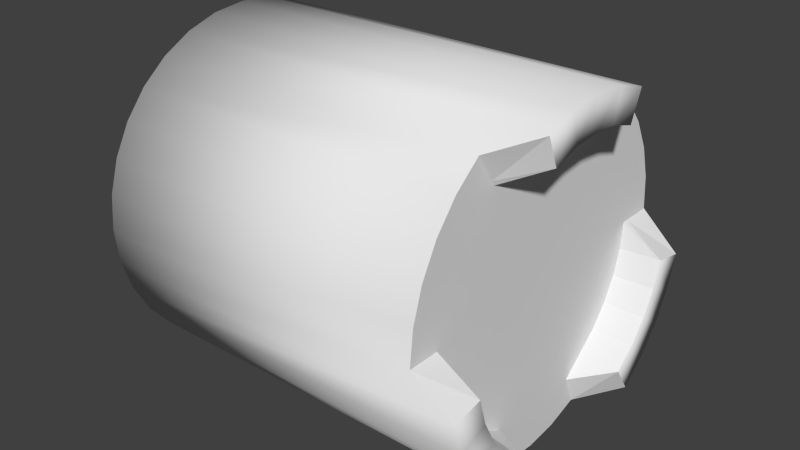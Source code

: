 # Source: socket.blend  (saved by Blender 2.75.0; exported with 4.5.12 LTS)
import bpy
from mathutils import Matrix  # noqa: F401  (used for matrix-valued properties, if any)

bpy.ops.wm.read_factory_settings(use_empty=True)
scene = bpy.context.scene
scene.name = 'Scene'

# ---- collections
col_collection_1 = bpy.data.collections.new('Collection 1'); scene.collection.children.link(col_collection_1)

# ---- world
world_world = bpy.data.worlds.new('World'); scene.world = world_world
world_world.color = (0.05088, 0.05088, 0.05088)
world_world.use_sun_shadow = False
world_world.sun_shadow_jitter_overblur = 0.0
world_world.cycles.sampling_method = 'MANUAL'
world_world.cycles.sample_map_resolution = 256

# ---- meshes
me_cylinder = bpy.data.meshes.new('Cylinder')
me_cylinder.from_pydata([(0.0, 1.0, -1.0), (-8.579e-08, 0.7842, 1.0), (0.1951, 0.9808, -1.0), (0.153, 0.7691, 1.0), (0.3827, 0.9239, -1.0), (0.3001, 0.7245, 1.0), (0.5556, 0.8315, -1.0), (0.4357, 0.652, 1.0), (0.7071, 0.7071, -1.0), (0.5545, 0.5545, 1.0), (0.8315, 0.5556, -1.0), (0.652, 0.4357, 1.0), (0.9239, 0.3827, -1.0), (0.7245, 0.3001, 1.0), (0.9808, 0.1951, -1.0), (0.7691, 0.153, 1.0), (1.0, 7.55e-08, -1.0), (0.7842, 4.177e-08, 1.0), (0.9808, -0.1951, -1.0), (0.7691, -0.153, 1.0), (0.9239, -0.3827, -1.0), (0.7245, -0.3001, 1.0), (0.8315, -0.5556, -1.0), (0.652, -0.4357, 1.0), (0.7071, -0.7071, -1.0), (0.5545, -0.5545, 1.0), (0.5556, -0.8315, -1.0), (0.4357, -0.652, 1.0), (0.3827, -0.9239, -1.0), (0.3001, -0.7245, 1.0), (0.1951, -0.9808, -1.0), (0.153, -0.7691, 1.0), (-3.258e-07, -1.0, -1.0), (-2.573e-07, -0.7842, 1.0), (-0.1951, -0.9808, -1.0), (-0.153, -0.7691, 1.0), (-0.3827, -0.9239, -1.0), (-0.3001, -0.7245, 1.0), (-0.5556, -0.8315, -1.0), (-0.4357, -0.652, 1.0), (-0.7071, -0.7071, -1.0), (-0.5545, -0.5545, 1.0), (-0.8315, -0.5556, -1.0), (-0.652, -0.4357, 1.0), (-0.9239, -0.3827, -1.0), (-0.7245, -0.3001, 1.0), (-0.9808, -0.1951, -1.0), (-0.7691, -0.153, 1.0), (-1.0, 9.656e-07, -1.0), (-0.7842, 7.671e-07, 1.0), (-0.9808, 0.1951, -1.0), (-0.7691, 0.153, 1.0), (-0.9239, 0.3827, -1.0), (-0.7245, 0.3001, 1.0), (-0.8315, 0.5556, -1.0), (-0.652, 0.4357, 1.0), (-0.7071, 0.7071, -1.0), (-0.5545, 0.5545, 1.0), (-0.5556, 0.8315, -1.0), (-0.4357, 0.652, 1.0), (-0.3827, 0.9239, -1.0), (-0.3001, 0.7245, 1.0), (-0.1951, 0.9808, -1.0), (-0.153, 0.7691, 1.0), (0.1951, 0.9808, 1.226), (0.0, 1.0, 1.0), (0.3827, 0.9239, 1.226), (0.5556, 0.8315, 1.226), (0.7071, 0.7071, 1.226), (0.8315, 0.5556, 1.226), (0.9239, 0.3827, 1.0), (0.9808, 0.1951, 1.0), (1.0, 7.55e-08, 1.0), (0.9808, -0.1951, 1.0), (0.9239, -0.3827, 1.0), (0.8315, -0.5556, 1.226), (0.7071, -0.7071, 1.226), (0.5556, -0.8315, 1.226), (0.3827, -0.9239, 1.226), (0.1951, -0.9808, 1.226), (-3.258e-07, -1.0, 1.0), (-0.1951, -0.9808, 1.0), (-0.3827, -0.9239, 1.0), (-0.5556, -0.8315, 1.0), (-0.7071, -0.7071, 1.0), (-0.8315, -0.5556, 1.0), (-0.9239, -0.3827, 1.226), (-0.9808, -0.1951, 1.226), (-1.0, 9.656e-07, 1.226), (-0.9808, 0.1951, 1.226), (-0.9239, 0.3827, 1.226), (-0.8315, 0.5556, 1.0), (-0.7071, 0.7071, 1.0), (-0.5556, 0.8315, 1.0), (-0.3827, 0.9239, 1.0), (-0.1951, 0.9808, 1.0), (0.1593, 0.8009, 1.226), (-7.005e-08, 0.8165, 1.0), (0.3125, 0.7544, 1.226), (0.4536, 0.6789, 1.226), (0.5774, 0.5774, 1.226), (0.6789, 0.4536, 1.226), (0.7544, 0.3125, 1.0), (0.8009, 0.1593, 1.0), (0.8165, 4.734e-08, 1.0), (0.8009, -0.1593, 1.0), (0.7544, -0.3125, 1.0), (0.6789, -0.4536, 1.226), (0.5774, -0.5774, 1.226), (0.4536, -0.6789, 1.226), (0.3125, -0.7544, 1.226), (0.1593, -0.8009, 1.226), (-2.695e-07, -0.8165, 1.0), (-0.1593, -0.8009, 1.0), (-0.3125, -0.7544, 1.0), (-0.4536, -0.6789, 1.0), (-0.5774, -0.5774, 1.0), (-0.6789, -0.4536, 1.0), (-0.7544, -0.3125, 1.226), (-0.8009, -0.1593, 1.226), (-0.8165, 7.98e-07, 1.226), (-0.8009, 0.1593, 1.226), (-0.7544, 0.3125, 1.226), (-0.6789, 0.4536, 1.0), (-0.5774, 0.5774, 1.0), (-0.4536, 0.6789, 1.0), (-0.3125, 0.7544, 1.0), (-0.1593, 0.8009, 1.0)], [], [(0, 65, 64, 2), (2, 64, 66, 4), (4, 66, 67, 6), (6, 67, 68, 8), (8, 68, 69, 10), (10, 69, 70, 12), (12, 70, 71, 14), (14, 71, 72, 16), (16, 72, 73, 18), (18, 73, 74, 20), (20, 74, 75, 22), (22, 75, 76, 24), (24, 76, 77, 26), (26, 77, 78, 28), (28, 78, 79, 30), (30, 79, 80, 32), (32, 80, 81, 34), (34, 81, 82, 36), (36, 82, 83, 38), (38, 83, 84, 40), (40, 84, 85, 42), (42, 85, 86, 44), (44, 86, 87, 46), (46, 87, 88, 48), (48, 88, 89, 50), (50, 89, 90, 52), (52, 90, 91, 54), (54, 91, 92, 56), (56, 92, 93, 58), (58, 93, 94, 60), (3, 1, 63, 61, 59, 57, 55, 53, 51, 49, 47, 45, 43, 41, 39, 37, 35, 33, 31, 29, 27, 25, 23, 21, 19, 17, 15, 13, 11, 9, 7, 5), (62, 95, 65, 0), (60, 94, 95, 62), (0, 2, 4, 6, 8, 10, 12, 14, 16, 18, 20, 22, 24, 26, 28, 30, 32, 34, 36, 38, 40, 42, 44, 46, 48, 50, 52, 54, 56, 58, 60, 62), (97, 96, 64, 65), (96, 98, 66, 64), (98, 99, 67, 66), (99, 100, 68, 67), (100, 101, 69, 68), (101, 102, 70, 69), (102, 103, 71, 70), (103, 104, 72, 71), (104, 105, 73, 72), (105, 106, 74, 73), (106, 107, 75, 74), (107, 108, 76, 75), (108, 109, 77, 76), (109, 110, 78, 77), (110, 111, 79, 78), (111, 112, 80, 79), (112, 113, 81, 80), (113, 114, 82, 81), (114, 115, 83, 82), (115, 116, 84, 83), (116, 117, 85, 84), (117, 118, 86, 85), (118, 119, 87, 86), (119, 120, 88, 87), (120, 121, 89, 88), (121, 122, 90, 89), (122, 123, 91, 90), (123, 124, 92, 91), (124, 125, 93, 92), (125, 126, 94, 93), (126, 127, 95, 94), (127, 97, 65, 95), (1, 3, 96, 97), (3, 5, 98, 96), (5, 7, 99, 98), (7, 9, 100, 99), (9, 11, 101, 100), (11, 13, 102, 101), (13, 15, 103, 102), (15, 17, 104, 103), (17, 19, 105, 104), (19, 21, 106, 105), (21, 23, 107, 106), (23, 25, 108, 107), (25, 27, 109, 108), (27, 29, 110, 109), (29, 31, 111, 110), (31, 33, 112, 111), (33, 35, 113, 112), (35, 37, 114, 113), (37, 39, 115, 114), (39, 41, 116, 115), (41, 43, 117, 116), (43, 45, 118, 117), (45, 47, 119, 118), (47, 49, 120, 119), (49, 51, 121, 120), (51, 53, 122, 121), (53, 55, 123, 122), (55, 57, 124, 123), (57, 59, 125, 124), (59, 61, 126, 125), (61, 63, 127, 126), (63, 1, 97, 127)])
me_cylinder.polygons.foreach_set('use_smooth', [1, 1, 1, 1, 1, 1, 1, 1, 1, 1, 1, 1, 1, 1, 1, 1, 1, 1, 1, 1, 1, 1, 1, 1, 1, 1, 1, 1, 1, 1, 0, 1, 1, 0, 0, 1, 1, 1, 1, 0, 0, 0, 0, 0, 0, 1, 1, 1, 1, 0, 0, 0, 0, 0, 0, 0, 1, 1, 1, 1, 0, 0, 0, 0, 0, 0, 0, 0, 0, 0, 0, 0, 0, 0, 0, 0, 0, 0, 0, 0, 0, 0, 0, 0, 0, 0, 0, 0, 0, 0, 0, 0, 0, 0, 0, 0, 0, 0])
_uv = me_cylinder.uv_layers.new(name='UVMap')
_uv.uv.foreach_set('vector', [0.8535, 0.874, 0.6818, 0.874, 0.6624, 0.8994, 0.8535, 0.8994, 0.8535, 0.8994, 0.6624, 0.8994, 0.6624, 0.9239, 0.8535, 0.9239, 0.8535, 0.9239, 0.6624, 0.9239, 0.6624, 0.9465, 0.8535, 0.9465, 0.8535, 0.9465, 0.6624, 0.9465, 0.6624, 0.9663, 0.8535, 0.9663, 0.8535, 0.9663, 0.6624, 0.9663, 0.6624, 0.9465, 0.8535, 0.9465, 0.8535, 0.9465, 0.6624, 0.9465, 0.6818, 0.9239, 0.8535, 0.9239, 0.8535, 0.9239, 0.6818, 0.9239, 0.6818, 0.8994, 0.8535, 0.8994, 0.8535, 0.8994, 0.6818, 0.8994, 0.6818, 0.874, 0.8535, 0.874, 0.8535, 0.874, 0.6818, 0.874, 0.6818, 0.8485, 0.8535, 0.8485, 0.8535, 0.8485, 0.6818, 0.8485, 0.6818, 0.824, 0.8535, 0.824, 0.8535, 0.824, 0.6818, 0.824, 0.6624, 0.8015, 0.8535, 0.8015, 0.8535, 0.8015, 0.6624, 0.8015, 0.6624, 0.7817, 0.8535, 0.7817, 0.8535, 0.9663, 0.6624, 0.9663, 0.6624, 0.9465, 0.8535, 0.9465, 0.8535, 0.9465, 0.6624, 0.9465, 0.6624, 0.9239, 0.8535, 0.9239, 0.8535, 0.9239, 0.6624, 0.9239, 0.6624, 0.8994, 0.8535, 0.8994, 0.8535, 0.8994, 0.6624, 0.8994, 0.6818, 0.874, 0.8535, 0.874, 0.8535, 0.874, 0.6818, 0.874, 0.6818, 0.8485, 0.8535, 0.8485, 0.8535, 0.8485, 0.6818, 0.8485, 0.6818, 0.824, 0.8535, 0.824, 0.8535, 0.824, 0.6818, 0.824, 0.6818, 0.8015, 0.8535, 0.8015, 0.8535, 0.8015, 0.6818, 0.8015, 0.6818, 0.7817, 0.8535, 0.7817, 0.8535, 0.7817, 0.6818, 0.7817, 0.6818, 0.8015, 0.8535, 0.8015, 0.8535, 0.8015, 0.6818, 0.8015, 0.6624, 0.824, 0.8535, 0.824, 0.8535, 0.824, 0.6624, 0.824, 0.6624, 0.8485, 0.8535, 0.8485, 0.8535, 0.8485, 0.6624, 0.8485, 0.6624, 0.874, 0.8535, 0.874, 0.8535, 0.874, 0.6624, 0.874, 0.6624, 0.8994, 0.8535, 0.8994, 0.8535, 0.8994, 0.6624, 0.8994, 0.6624, 0.9239, 0.8535, 0.9239, 0.8535, 0.9239, 0.6624, 0.9239, 0.6818, 0.9465, 0.8535, 0.9465, 0.8535, 0.9465, 0.6818, 0.9465, 0.6818, 0.9663, 0.8535, 0.9663, 0.8535, 0.7817, 0.6818, 0.7817, 0.6818, 0.8015, 0.8535, 0.8015, 0.8535, 0.8015, 0.6818, 0.8015, 0.6818, 0.824, 0.8535, 0.824, 0.3348, 0.2187, 0.3538, 0.2247, 0.3736, 0.2269, 0.3934, 0.2252, 0.4125, 0.2196, 0.4301, 0.2105, 0.4456, 0.198, 0.4584, 0.1828, 0.468, 0.1654, 0.474, 0.1464, 0.4762, 0.1267, 0.4744, 0.1068, 0.4689, 0.08776, 0.4597, 0.07011, 0.4473, 0.0546, 0.4321, 0.04181, 0.4146, 0.03223, 0.3957, 0.02624, 0.3759, 0.02406, 0.3561, 0.02577, 0.337, 0.03132, 0.3194, 0.04049, 0.3039, 0.05292, 0.2911, 0.06815, 0.2815, 0.08557, 0.2755, 0.1045, 0.2733, 0.1243, 0.275, 0.1441, 0.2806, 0.1632, 0.2898, 0.1808, 0.3022, 0.1963, 0.3174, 0.2091, 0.8535, 0.8485, 0.6818, 0.8485, 0.6818, 0.874, 0.8535, 0.874, 0.8535, 0.824, 0.6818, 0.824, 0.6818, 0.8485, 0.8535, 0.8485, 0.376, 0.4428, 0.3888, 0.4415, 0.4011, 0.4378, 0.4124, 0.4317, 0.4223, 0.4236, 0.4305, 0.4136, 0.4365, 0.4023, 0.4403, 0.39, 0.4415, 0.3772, 0.4403, 0.3644, 0.4365, 0.3521, 0.4305, 0.3408, 0.4223, 0.3309, 0.4124, 0.3227, 0.4011, 0.3167, 0.3888, 0.3129, 0.376, 0.3117, 0.3632, 0.3129, 0.3509, 0.3167, 0.3396, 0.3227, 0.3296, 0.3309, 0.3215, 0.3408, 0.3154, 0.3521, 0.3117, 0.3644, 0.3104, 0.3772, 0.3117, 0.39, 0.3154, 0.4023, 0.3215, 0.4136, 0.3296, 0.4236, 0.3396, 0.4317, 0.3509, 0.4378, 0.3632, 0.4415, 0.4056, 0.3388, 0.405, 0.347, 0.4115, 0.347, 0.4122, 0.3388, 0.7422, 0.9114, 0.7497, 0.9091, 0.7532, 0.9174, 0.744, 0.9202, 0.7497, 0.9091, 0.7567, 0.9054, 0.7617, 0.9129, 0.7532, 0.9174, 0.7567, 0.9054, 0.7628, 0.9004, 0.7691, 0.9068, 0.7617, 0.9129, 0.7628, 0.9004, 0.7677, 0.8943, 0.7752, 0.8993, 0.7691, 0.9068, 0.4006, 0.347, 0.4033, 0.3388, 0.4094, 0.3388, 0.4061, 0.347, 0.4033, 0.3863, 0.405, 0.3808, 0.4115, 0.3821, 0.4094, 0.3889, 0.405, 0.3808, 0.4056, 0.375, 0.4122, 0.375, 0.4115, 0.3821, 0.4056, 0.375, 0.405, 0.3692, 0.4115, 0.3679, 0.4122, 0.375, 0.405, 0.3692, 0.4033, 0.3637, 0.4094, 0.3611, 0.4115, 0.3679, 0.4033, 0.3388, 0.4006, 0.347, 0.4061, 0.347, 0.4094, 0.3388, 0.7677, 0.8498, 0.7628, 0.8437, 0.7691, 0.8373, 0.7752, 0.8448, 0.7628, 0.8437, 0.7567, 0.8387, 0.7617, 0.8312, 0.7691, 0.8373, 0.7567, 0.8387, 0.7497, 0.835, 0.7532, 0.8267, 0.7617, 0.8312, 0.7497, 0.835, 0.7422, 0.8327, 0.744, 0.8239, 0.7532, 0.8267, 0.347, 0.347, 0.3464, 0.3388, 0.3397, 0.3388, 0.3404, 0.347, 0.376, 0.3454, 0.3702, 0.346, 0.3689, 0.3395, 0.376, 0.3388, 0.3702, 0.346, 0.3647, 0.3477, 0.3621, 0.3415, 0.3689, 0.3395, 0.3647, 0.3477, 0.3595, 0.3504, 0.3558, 0.3449, 0.3621, 0.3415, 0.3595, 0.3504, 0.3551, 0.3541, 0.3504, 0.3494, 0.3558, 0.3449, 0.3551, 0.3541, 0.3514, 0.3586, 0.3459, 0.3549, 0.3504, 0.3494, 0.3514, 0.3388, 0.3486, 0.347, 0.3425, 0.347, 0.3459, 0.3388, 0.6973, 0.8567, 0.695, 0.8642, 0.6862, 0.8625, 0.689, 0.8532, 0.695, 0.8642, 0.6943, 0.872, 0.6853, 0.872, 0.6862, 0.8625, 0.6943, 0.872, 0.695, 0.8799, 0.6862, 0.8816, 0.6853, 0.872, 0.695, 0.8799, 0.6973, 0.8874, 0.689, 0.8908, 0.6862, 0.8816, 0.3486, 0.347, 0.3514, 0.3388, 0.3459, 0.3388, 0.3425, 0.347, 0.3514, 0.3914, 0.3551, 0.3959, 0.3504, 0.4006, 0.3459, 0.3951, 0.3551, 0.3959, 0.3595, 0.3996, 0.3558, 0.4051, 0.3504, 0.4006, 0.3595, 0.3996, 0.3647, 0.4023, 0.3621, 0.4085, 0.3558, 0.4051, 0.3647, 0.4023, 0.3702, 0.404, 0.3689, 0.4105, 0.3621, 0.4085, 0.3702, 0.404, 0.376, 0.4046, 0.376, 0.4112, 0.3689, 0.4105, 0.376, 0.3388, 0.3815, 0.3388, 0.3817, 0.347, 0.376, 0.3388, 0.3815, 0.3388, 0.3868, 0.3388, 0.3873, 0.347, 0.3817, 0.347, 0.3868, 0.3388, 0.3918, 0.3388, 0.3924, 0.347, 0.3873, 0.347, 0.3918, 0.3388, 0.3961, 0.3388, 0.3969, 0.347, 0.3924, 0.347, 0.3961, 0.3388, 0.3918, 0.3388, 0.3924, 0.347, 0.3969, 0.347, 0.3918, 0.3388, 0.3868, 0.3388, 0.3873, 0.3388, 0.3924, 0.347, 0.4022, 0.3859, 0.4038, 0.3805, 0.405, 0.3808, 0.4033, 0.3863, 0.4038, 0.3805, 0.4044, 0.375, 0.4056, 0.375, 0.405, 0.3808, 0.4044, 0.375, 0.4038, 0.3694, 0.405, 0.3692, 0.4056, 0.375, 0.4038, 0.3694, 0.4022, 0.3641, 0.4033, 0.3637, 0.405, 0.3692, 0.3651, 0.3388, 0.3602, 0.3388, 0.3595, 0.347, 0.3647, 0.3388, 0.3602, 0.3388, 0.3559, 0.3388, 0.3551, 0.347, 0.3595, 0.347, 0.3961, 0.3388, 0.3918, 0.3388, 0.3924, 0.347, 0.3969, 0.347, 0.3918, 0.3388, 0.3868, 0.3388, 0.3873, 0.347, 0.3924, 0.347, 0.3868, 0.3388, 0.3815, 0.3388, 0.3817, 0.347, 0.3873, 0.347, 0.3815, 0.3388, 0.376, 0.3388, 0.376, 0.3388, 0.3817, 0.347, 0.376, 0.3466, 0.3704, 0.3471, 0.3702, 0.346, 0.376, 0.3454, 0.3704, 0.3471, 0.3651, 0.3487, 0.3647, 0.3477, 0.3702, 0.346, 0.3651, 0.3487, 0.3602, 0.3514, 0.3595, 0.3504, 0.3647, 0.3477, 0.3602, 0.3514, 0.3559, 0.3549, 0.3551, 0.3541, 0.3595, 0.3504, 0.3559, 0.3549, 0.3524, 0.3592, 0.3514, 0.3586, 0.3551, 0.3541, 0.3602, 0.3388, 0.3651, 0.3388, 0.3647, 0.347, 0.3595, 0.3388, 0.3651, 0.3388, 0.3704, 0.3388, 0.3702, 0.347, 0.3647, 0.347, 0.3704, 0.3388, 0.376, 0.3388, 0.376, 0.347, 0.3702, 0.347, 0.376, 0.3388, 0.3815, 0.3388, 0.3817, 0.347, 0.376, 0.347, 0.3815, 0.3388, 0.3868, 0.3388, 0.3873, 0.347, 0.3817, 0.347, 0.3868, 0.3388, 0.3918, 0.3388, 0.3924, 0.3388, 0.3873, 0.347, 0.3524, 0.3908, 0.3559, 0.3951, 0.3551, 0.3959, 0.3514, 0.3914, 0.3559, 0.3951, 0.3602, 0.3986, 0.3595, 0.3996, 0.3551, 0.3959, 0.3602, 0.3986, 0.3651, 0.4012, 0.3647, 0.4023, 0.3595, 0.3996, 0.3651, 0.4012, 0.3704, 0.4029, 0.3702, 0.404, 0.3647, 0.4023, 0.3704, 0.4029, 0.376, 0.4034, 0.376, 0.4046, 0.3702, 0.404])
me_cylinder.use_remesh_preserve_volume = False
me_cylinder.use_remesh_preserve_attributes = False
me_cylinder.use_mirror_vertex_groups = False
me_cylinder.update()

# ---- objects
ob_cylinder = bpy.data.objects.new('Cylinder', me_cylinder)

# ---- transforms, parenting, visibility, modifiers, constraints
ob_cylinder.location = (0.0, 0.0, 0.0)
ob_cylinder.rotation_euler = (-0.0, 1.571, 0.0)
ob_cylinder.lineart.crease_threshold = 0.0

# ---- collection membership
col_collection_1.objects.link(ob_cylinder)

# ---- scene / render settings (as saved in the file)
scene.frame_start = 1; scene.frame_end = 250; scene.frame_set(1)
scene.render.engine = 'BLENDER_EEVEE_NEXT'
scene.render.resolution_percentage = 50
scene.render.dither_intensity = 0.0
scene.cycles.use_denoising = False
scene.cycles.samples = 10
scene.cycles.sampling_pattern = 'TABULATED_SOBOL'
scene.cycles.light_sampling_threshold = 0.0
scene.cycles.use_adaptive_sampling = False
scene.cycles.use_light_tree = False
scene.cycles.blur_glossy = 0.0
scene.cycles.pixel_filter_type = 'GAUSSIAN'
scene.cycles.sample_clamp_indirect = 0.0
scene.view_settings.view_transform = 'Standard'
bpy.context.view_layer.update()

# ---- added for rendering (the .blend has no active camera and no usable light): camera, sun
cam_auto = bpy.data.cameras.new('AutoCamera')
cam_auto.lens = 50.0
cam_auto.sensor_width = 36.0
cam_auto.clip_end = 1000.0
ob_auto_camera = bpy.data.objects.new('AutoCamera', cam_auto)
scene.collection.objects.link(ob_auto_camera)
ob_auto_camera.location = (3.44319, -3.99622, 2.66415)
ob_auto_camera.rotation_euler = (1.09748, -7.21219e-08, 0.694738)
scene.camera = ob_auto_camera
light_auto_sun = bpy.data.lights.new('AutoSun', 'SUN')
light_auto_sun.energy = 3.0
light_auto_sun.angle = 0.0523599
ob_auto_sun = bpy.data.objects.new('AutoSun', light_auto_sun)
scene.collection.objects.link(ob_auto_sun)
ob_auto_sun.rotation_euler = (0.872665, 0.174533, 0.523599)
bpy.context.view_layer.update()
